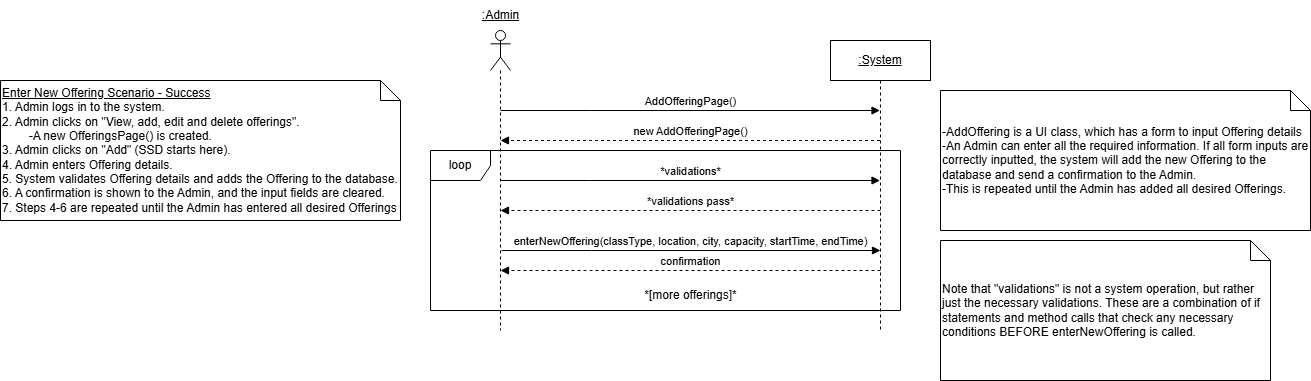

The diagram above was exported from draw.io. Its source (the exported page's mxGraphModel, read from the mxfile embedded in the PNG):
<mxGraphModel dx="1839" dy="514" grid="1" gridSize="10" guides="1" tooltips="1" connect="1" arrows="1" fold="1" page="1" pageScale="1" pageWidth="850" pageHeight="1100" math="0" shadow="0">
  <root>
    <mxCell id="0" />
    <mxCell id="1" parent="0" />
    <mxCell id="QT0idfkxXLzTyoDSYEQH-2" value="" style="shape=umlLifeline;perimeter=lifelinePerimeter;whiteSpace=wrap;html=1;container=1;dropTarget=0;collapsible=0;recursiveResize=0;outlineConnect=0;portConstraint=eastwest;newEdgeStyle={&quot;curved&quot;:0,&quot;rounded&quot;:0};participant=umlActor;" parent="1" vertex="1">
      <mxGeometry x="80" y="50" width="20" height="300" as="geometry" />
    </mxCell>
    <mxCell id="QT0idfkxXLzTyoDSYEQH-3" value="&lt;u&gt;:Admin&lt;/u&gt;" style="text;html=1;align=center;verticalAlign=middle;resizable=0;points=[];autosize=1;strokeColor=none;fillColor=none;" parent="1" vertex="1">
      <mxGeometry x="60" y="20" width="60" height="30" as="geometry" />
    </mxCell>
    <mxCell id="QT0idfkxXLzTyoDSYEQH-4" value="&lt;u&gt;:System&lt;/u&gt;" style="shape=umlLifeline;perimeter=lifelinePerimeter;whiteSpace=wrap;html=1;container=1;dropTarget=0;collapsible=0;recursiveResize=0;outlineConnect=0;portConstraint=eastwest;newEdgeStyle={&quot;curved&quot;:0,&quot;rounded&quot;:0};" parent="1" vertex="1">
      <mxGeometry x="420" y="60" width="100" height="290" as="geometry" />
    </mxCell>
    <mxCell id="QT0idfkxXLzTyoDSYEQH-15" value="AddOfferingPage()" style="html=1;verticalAlign=bottom;endArrow=block;edgeStyle=elbowEdgeStyle;elbow=vertical;curved=0;rounded=0;" parent="1" target="QT0idfkxXLzTyoDSYEQH-4" edge="1">
      <mxGeometry x="-0.0015" relative="1" as="geometry">
        <mxPoint x="89.99857142857144" y="130" as="sourcePoint" />
        <Array as="points">
          <mxPoint x="180.07" y="130" />
        </Array>
        <mxPoint x="374.57" y="130" as="targetPoint" />
        <mxPoint as="offset" />
      </mxGeometry>
    </mxCell>
    <mxCell id="QT0idfkxXLzTyoDSYEQH-17" value="new AddOfferingPage()" style="html=1;verticalAlign=bottom;endArrow=block;edgeStyle=elbowEdgeStyle;elbow=vertical;curved=0;rounded=0;dashed=1;" parent="1" source="QT0idfkxXLzTyoDSYEQH-4" edge="1">
      <mxGeometry relative="1" as="geometry">
        <mxPoint x="460" y="160" as="sourcePoint" />
        <Array as="points">
          <mxPoint x="180.07" y="160" />
        </Array>
        <mxPoint x="89.99857142857144" y="160" as="targetPoint" />
        <mxPoint as="offset" />
      </mxGeometry>
    </mxCell>
    <mxCell id="wPXZ8VNcLeqiLXzsY5N9-1" value="&lt;div&gt;-AddOffering is a UI class, which has a form to input Offering details&lt;/div&gt;&lt;div&gt;-An Admin can enter all the required information. If all form inputs are correctly inputted, the system will add the new Offering to the database and send a confirmation to the Admin.&amp;nbsp;&lt;/div&gt;&lt;div&gt;-This is repeated until the Admin has added all desired Offerings.&lt;/div&gt;" style="shape=note;size=20;whiteSpace=wrap;html=1;align=left;" parent="1" vertex="1">
      <mxGeometry x="530" y="110" width="370" height="140" as="geometry" />
    </mxCell>
    <mxCell id="9VZ1k0ZcQNu3xWcckRNs-1" value="enterNewOffering(classType, location, city, capacity, startTime, endTime)" style="html=1;verticalAlign=bottom;endArrow=block;edgeStyle=elbowEdgeStyle;elbow=vertical;curved=0;rounded=0;" parent="1" edge="1">
      <mxGeometry x="-0.0026" relative="1" as="geometry">
        <mxPoint x="90.99857142857144" y="270" as="sourcePoint" />
        <Array as="points">
          <mxPoint x="181.07" y="270" />
        </Array>
        <mxPoint x="470" y="270" as="targetPoint" />
        <mxPoint as="offset" />
      </mxGeometry>
    </mxCell>
    <mxCell id="9VZ1k0ZcQNu3xWcckRNs-2" value="confirmation" style="html=1;verticalAlign=bottom;endArrow=block;edgeStyle=elbowEdgeStyle;elbow=vertical;curved=0;rounded=0;dashed=1;" parent="1" edge="1">
      <mxGeometry relative="1" as="geometry">
        <mxPoint x="470" y="290" as="sourcePoint" />
        <Array as="points">
          <mxPoint x="180.07" y="290" />
        </Array>
        <mxPoint x="89.99857142857144" y="290" as="targetPoint" />
        <mxPoint as="offset" />
      </mxGeometry>
    </mxCell>
    <mxCell id="9VZ1k0ZcQNu3xWcckRNs-6" value="loop" style="shape=umlFrame;whiteSpace=wrap;html=1;pointerEvents=0;" parent="1" vertex="1">
      <mxGeometry x="20" y="170" width="470" height="160" as="geometry" />
    </mxCell>
    <mxCell id="9VZ1k0ZcQNu3xWcckRNs-7" value="*[more offerings]*" style="text;html=1;align=center;verticalAlign=middle;resizable=0;points=[];autosize=1;strokeColor=none;fillColor=none;" parent="1" vertex="1">
      <mxGeometry x="220" y="300" width="120" height="30" as="geometry" />
    </mxCell>
    <mxCell id="YUQEajrGU9sA8-wg1mZE-2" value="&lt;u&gt;Enter New Offering Scenario - Success&lt;/u&gt;&lt;div&gt;1. Admin logs in to the system.&lt;/div&gt;&lt;div&gt;2. Admin clicks on &quot;View, add, edit and delete offerings&quot;.&amp;nbsp;&lt;/div&gt;&lt;div&gt;&lt;span style=&quot;white-space: pre;&quot;&gt;&#09;&lt;/span&gt;-A new OfferingsPage() is created.&lt;br&gt;&lt;/div&gt;&lt;div&gt;3. Admin clicks on &quot;Add&quot; (SSD starts here).&lt;/div&gt;&lt;div&gt;4. Admin enters Offering details.&lt;/div&gt;&lt;div&gt;5. System validates Offering details and adds the Offering to the database.&lt;/div&gt;&lt;div&gt;6. A confirmation is shown to the Admin, and the input fields are cleared.&lt;/div&gt;&lt;div&gt;7. Steps 4-6 are repeated until the Admin has entered all desired Offerings&lt;/div&gt;" style="shape=note;size=20;whiteSpace=wrap;html=1;align=left;" parent="1" vertex="1">
      <mxGeometry x="-410" y="100" width="400" height="140" as="geometry" />
    </mxCell>
    <mxCell id="ajoa_421g7RNQcH5PAfN-1" value="*validations*" style="html=1;verticalAlign=bottom;endArrow=block;edgeStyle=elbowEdgeStyle;elbow=vertical;curved=0;rounded=0;" parent="1" edge="1">
      <mxGeometry relative="1" as="geometry">
        <mxPoint x="89.99857142857144" y="200" as="sourcePoint" />
        <Array as="points">
          <mxPoint x="180.07" y="200" />
        </Array>
        <mxPoint x="469.5" y="200" as="targetPoint" />
        <mxPoint as="offset" />
      </mxGeometry>
    </mxCell>
    <mxCell id="ajoa_421g7RNQcH5PAfN-2" value="Note that &quot;validations&quot; is not a system operation, but rather just the necessary validations. These are a combination of if statements and method calls that check any necessary conditions BEFORE enterNewOffering is called." style="shape=note;size=20;whiteSpace=wrap;html=1;align=left;" parent="1" vertex="1">
      <mxGeometry x="530" y="260" width="330" height="140" as="geometry" />
    </mxCell>
    <mxCell id="ssKPJmEtO4272DUQHLp2-1" value="*validations pass*" style="html=1;verticalAlign=bottom;endArrow=block;edgeStyle=elbowEdgeStyle;elbow=vertical;curved=0;rounded=0;dashed=1;" parent="1" edge="1">
      <mxGeometry relative="1" as="geometry">
        <mxPoint x="470" y="230" as="sourcePoint" />
        <Array as="points">
          <mxPoint x="180.07" y="230" />
        </Array>
        <mxPoint x="89.99857142857144" y="230" as="targetPoint" />
        <mxPoint as="offset" />
      </mxGeometry>
    </mxCell>
  </root>
</mxGraphModel>